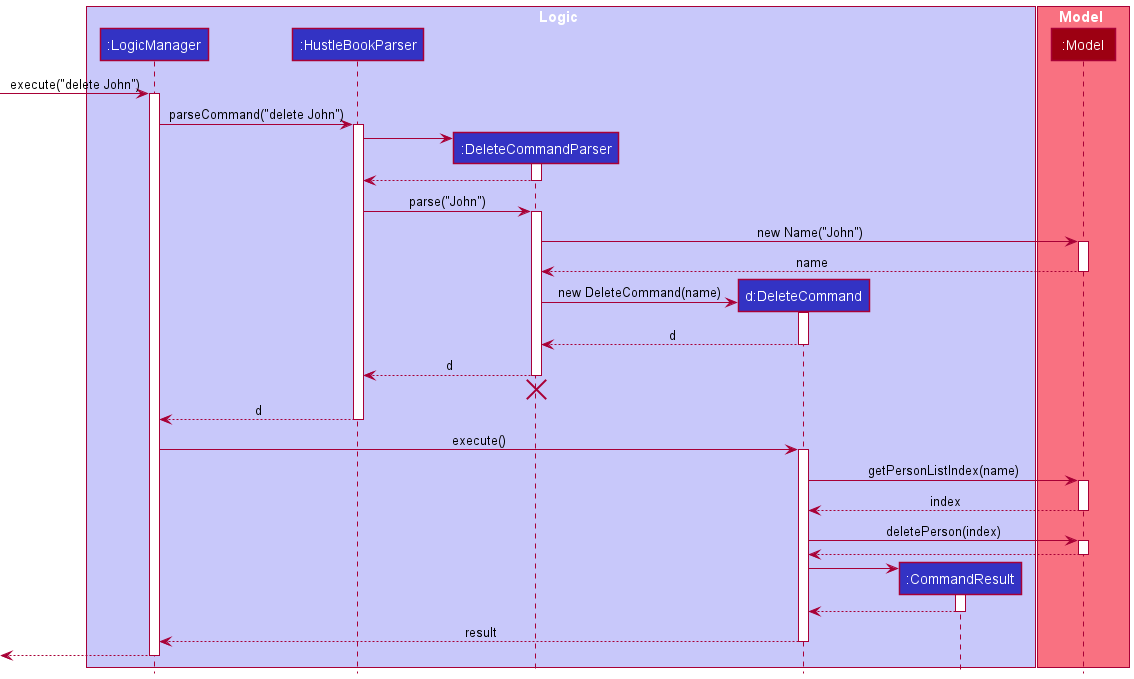

The diagram above was rendered by PlantUML. Its source (embedded in the PNG):
@startuml
!include style.puml

box Logic LOGIC_COLOR_T1
participant ":LogicManager" as LogicManager LOGIC_COLOR
participant ":HustleBookParser" as HustleBookParser LOGIC_COLOR
participant ":DeleteCommandParser" as DeleteCommandParser LOGIC_COLOR
participant "d:DeleteCommand" as DeleteCommand LOGIC_COLOR
participant ":CommandResult" as CommandResult LOGIC_COLOR
end box

box Model MODEL_COLOR_T1
participant ":Model" as Model MODEL_COLOR
end box

[-> LogicManager : execute("delete John")
activate LogicManager

LogicManager -> HustleBookParser : parseCommand("delete John")
activate HustleBookParser

create DeleteCommandParser
HustleBookParser -> DeleteCommandParser
activate DeleteCommandParser

DeleteCommandParser --> HustleBookParser
deactivate DeleteCommandParser

HustleBookParser -> DeleteCommandParser : parse("John")
activate DeleteCommandParser

DeleteCommandParser -> Model : new Name("John")
activate Model

Model --> DeleteCommandParser : name
deactivate Model

create DeleteCommand
DeleteCommandParser -> DeleteCommand : new DeleteCommand(name)
activate DeleteCommand

DeleteCommand --> DeleteCommandParser : d
deactivate DeleteCommand

DeleteCommandParser --> HustleBookParser : d
deactivate DeleteCommandParser
'Hidden arrow to position the destroy marker below the end of the activation bar.
DeleteCommandParser -[hidden]-> HustleBookParser
destroy DeleteCommandParser

HustleBookParser --> LogicManager : d
deactivate HustleBookParser

LogicManager -> DeleteCommand : execute()
activate DeleteCommand

DeleteCommand -> Model : getPersonListIndex(name)
activate Model

Model --> DeleteCommand : index
deactivate Model

DeleteCommand -> Model : deletePerson(index)
activate Model

Model --> DeleteCommand
deactivate Model

create CommandResult
DeleteCommand -> CommandResult
activate CommandResult

CommandResult --> DeleteCommand
deactivate CommandResult

DeleteCommand --> LogicManager : result
deactivate DeleteCommand

[<--LogicManager
deactivate LogicManager
@enduml